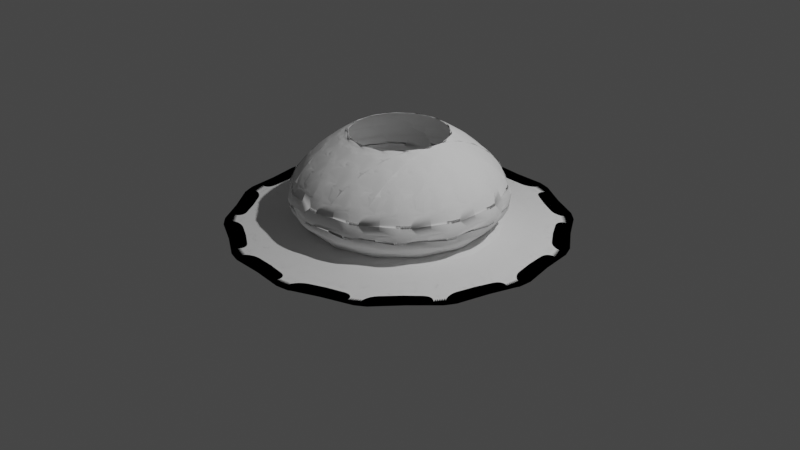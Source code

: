 # Source: straw_hat_1.blend  (saved by Blender 3.2.14; exported with 4.5.12 LTS)
import bpy
from mathutils import Matrix  # noqa: F401  (used for matrix-valued properties, if any)

bpy.ops.wm.read_factory_settings(use_empty=True)
scene = bpy.context.scene
scene.name = 'Scene'

# ---- collections
col_collection = bpy.data.collections.new('Collection'); scene.collection.children.link(col_collection)

# ---- world
world_world = bpy.data.worlds.new('World'); scene.world = world_world
world_world.use_nodes = True; world_world.node_tree.nodes.clear()
_N = world_world.node_tree.nodes; _L = world_world.node_tree.links
n0 = _N.new('ShaderNodeOutputWorld'); n0.name = 'World Output'; n0.location = (300, 300)
n1 = _N.new('ShaderNodeBackground'); n1.name = 'Background'; n1.location = (10, 300)
n1.inputs[0].default_value = (0.05088, 0.05088, 0.05088, 1.0)
_L.new(n1.outputs[0], n0.inputs[0])
n0.is_active_output = True
world_world.color = (0.05088, 0.05088, 0.05088)
world_world.use_sun_shadow = False
world_world.sun_shadow_jitter_overblur = 0.0

# ---- cameras
cam_camera = bpy.data.cameras.new('Camera')
cam_camera.clip_end = 100.0
cam_camera.ortho_scale = 7.314

# ---- lights
light_light = bpy.data.lights.new('Light', 'POINT')
light_light.transmission_factor = 0.0
light_light.energy = 1000.0
light_light.shadow_soft_size = 0.1
light_light.shadow_maximum_resolution = 0.006
light_light.use_absolute_resolution = True

# ---- curves / text
cu_surfpatch = bpy.data.curves.new('SurfPatch', 'CURVE')
cu_surfpatch.dimensions = '3D'
_sp = cu_surfpatch.splines.new('NURBS'); _sp.points.add(15)
_sp.points.foreach_set('co', [-1.5, -1.5, 0.0, 1.0, -1.5, -0.5, 0.0, 1.0, -1.5, 0.5, 0.0, 1.0, -1.5, 1.5, 0.0, 1.0, -0.5, -1.5, 0.0, 1.0, -0.5, -0.5, 1.0, 1.0, -0.5, 0.5, 1.0, 1.0, -0.5, 1.5, 0.0, 1.0, 0.5, -1.5, 0.0, 1.0, 0.5, -0.5, 1.0, 1.0, 0.5, 0.5, 1.0, 1.0, 0.5, 1.5, 0.0, 1.0, 1.5, -1.5, 0.0, 1.0, 1.5, -0.5, 0.0, 1.0, 1.5, 0.5, 0.0, 1.0, 1.5, 1.5, 0.0, 1.0])
_sp.points.foreach_set('radius', [0.0, 0.0, 0.0, 0.0, 0.0, 0.0, 0.0, 0.0, 0.0, 0.0, 0.0, 0.0, 0.0, 0.0, 0.0, 0.0])
_sp.resolution_u = 4
_sp.resolution_v = 4
cu_surfpatch.resolution_u = 4
cu_surfpatch.resolution_v = 4
cu_surfpatch.fill_mode = 'FULL'

# ---- objects
ob_light = bpy.data.objects.new('Light', light_light)
ob_camera = bpy.data.objects.new('Camera', cam_camera)
ob_surfpatch = bpy.data.objects.new('SurfPatch', cu_surfpatch)

# ---- transforms, parenting, visibility, modifiers, constraints
ob_light.location = (4.076, 1.005, 5.904)
ob_light.rotation_euler = (0.6503, 0.05522, 1.866)
ob_light.lock_rotations_4d = False
ob_light.empty_display_type = 'ARROWS'
ob_light.color = (0.0, 0.0, 0.0, 0.0)
ob_light.lineart.crease_threshold = 0.0
ob_camera.location = (7.359, -6.926, 4.958)
ob_camera.rotation_euler = (1.109, 0.0, 0.8149)
ob_camera.lock_rotations_4d = False
ob_camera.empty_display_type = 'ARROWS'
ob_camera.color = (0.0, 0.0, 0.0, 0.0)
ob_camera.display_type = 'WIRE'
ob_camera.lineart.crease_threshold = 0.0
ob_surfpatch.location = (0.0, 0.0, 0.0)
ob_surfpatch.empty_image_offset = (0.0, 0.0)
_m = ob_surfpatch.modifiers.new('Screw', 'SCREW')
_m.iterations = 3
_m.angle = 7.21
_m.use_stretch_u = True
_m.use_stretch_v = True
_m = ob_surfpatch.modifiers.new('Bevel', 'BEVEL')
_m.width = 33.17
_m.width_pct = 33.17
_m.segments = 5
_m.limit_method = 'VGROUP'
_m.edge_weight = ''
_m.vertex_weight = ''
_m.miter_outer = 'MITER_PATCH'
_m.miter_inner = 'MITER_ARC'

# ---- collection membership
col_collection.objects.link(ob_light)
col_collection.objects.link(ob_camera)
col_collection.objects.link(ob_surfpatch)

# ---- scene / render settings (as saved in the file)
scene.camera = ob_camera
scene.frame_start = 1; scene.frame_end = 250; scene.frame_set(1)
scene.render.engine = 'BLENDER_EEVEE_NEXT'
scene.cycles.sampling_pattern = 'TABULATED_SOBOL'
scene.cycles.use_light_tree = False
scene.view_settings.view_transform = 'Filmic'
bpy.context.view_layer.update()
